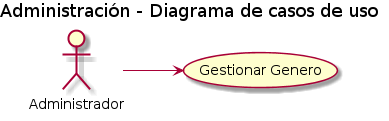

The diagram above was rendered by PlantUML. Its source (embedded in the PNG):
@startuml

title Administración - Diagrama de casos de uso

left to right direction

(Gestionar Genero) as cargargen

Administrador --> (cargargen)


@enduml